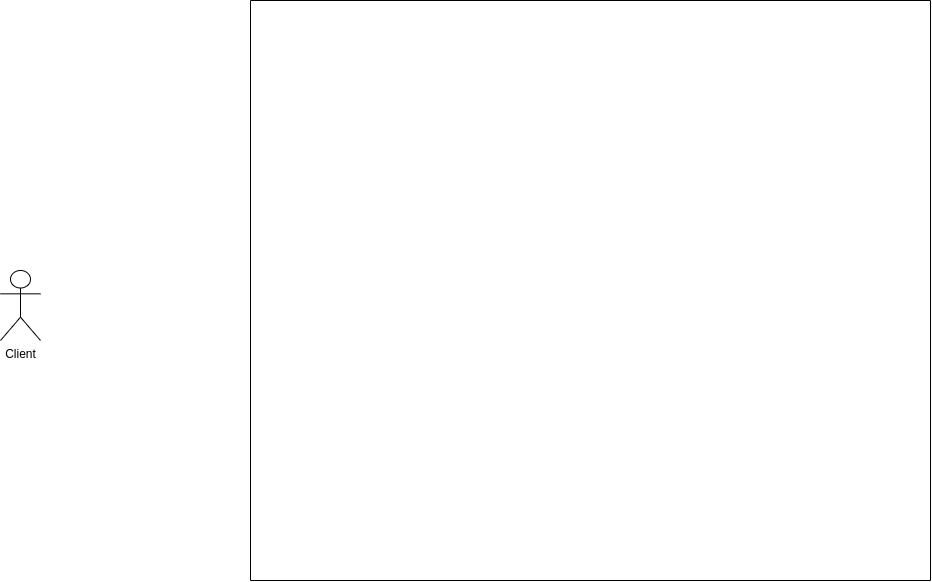

The diagram above was exported from draw.io. Its source (the exported page's mxGraphModel, read from the mxfile embedded in the PNG):
<mxGraphModel dx="2117" dy="863" grid="1" gridSize="10" guides="1" tooltips="1" connect="1" arrows="1" fold="1" page="1" pageScale="1" pageWidth="850" pageHeight="1100" math="0" shadow="0">
  <root>
    <mxCell id="0" />
    <mxCell id="1" parent="0" />
    <mxCell id="FPzzSjtZPu_2arpDMS1T-1" value="Client" style="shape=umlActor;verticalLabelPosition=bottom;verticalAlign=top;html=1;" vertex="1" parent="1">
      <mxGeometry x="-190" y="590" width="40" height="70" as="geometry" />
    </mxCell>
    <mxCell id="FPzzSjtZPu_2arpDMS1T-9" value="" style="swimlane;startSize=0;" vertex="1" parent="1">
      <mxGeometry x="60" y="320" width="680" height="580" as="geometry" />
    </mxCell>
  </root>
</mxGraphModel>